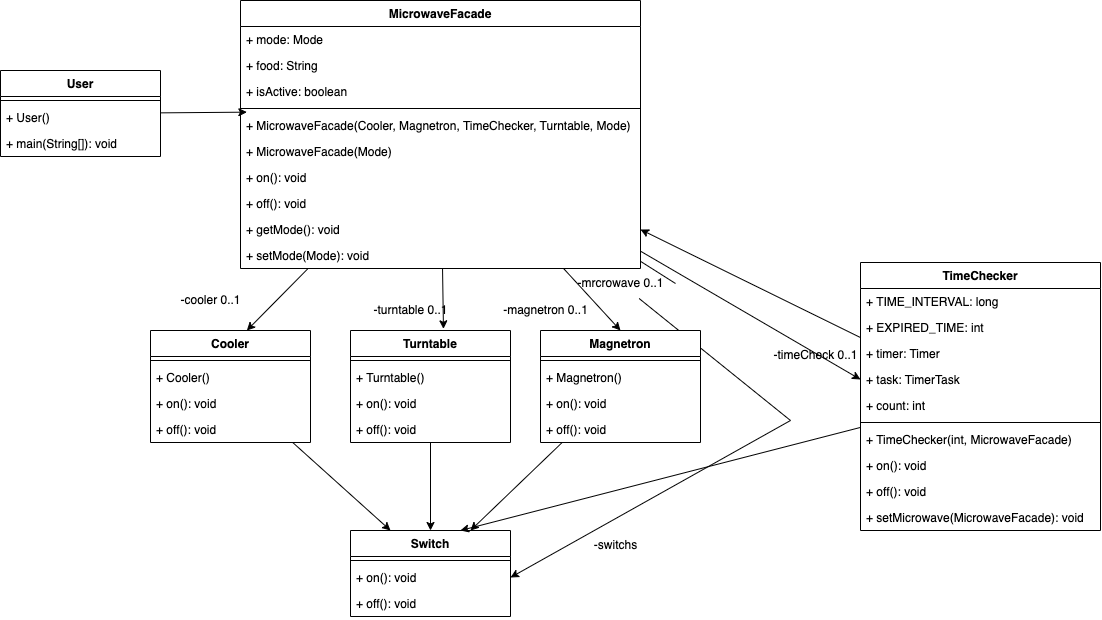

The diagram above was exported from draw.io. Its source (the exported page's mxGraphModel, read from the mxfile embedded in the PNG):
<mxGraphModel dx="771" dy="603" grid="1" gridSize="10" guides="1" tooltips="1" connect="1" arrows="1" fold="1" page="1" pageScale="1" pageWidth="827" pageHeight="1169" math="0" shadow="0">
  <root>
    <mxCell id="0" />
    <mxCell id="1" parent="0" />
    <mxCell id="DcsQYpMXOQ11ZB5PvVMy-70" style="edgeStyle=none;rounded=0;orthogonalLoop=1;jettySize=auto;html=1;entryX=0.016;entryY=-0.013;entryDx=0;entryDy=0;entryPerimeter=0;" edge="1" parent="1" source="DcsQYpMXOQ11ZB5PvVMy-1" target="DcsQYpMXOQ11ZB5PvVMy-16">
      <mxGeometry relative="1" as="geometry" />
    </mxCell>
    <mxCell id="DcsQYpMXOQ11ZB5PvVMy-1" value="User" style="swimlane;fontStyle=1;align=center;verticalAlign=top;childLayout=stackLayout;horizontal=1;startSize=26;horizontalStack=0;resizeParent=1;resizeParentMax=0;resizeLast=0;collapsible=1;marginBottom=0;" vertex="1" parent="1">
      <mxGeometry x="90" y="150" width="160" height="86" as="geometry" />
    </mxCell>
    <mxCell id="DcsQYpMXOQ11ZB5PvVMy-3" value="" style="line;strokeWidth=1;fillColor=none;align=left;verticalAlign=middle;spacingTop=-1;spacingLeft=3;spacingRight=3;rotatable=0;labelPosition=right;points=[];portConstraint=eastwest;strokeColor=inherit;" vertex="1" parent="DcsQYpMXOQ11ZB5PvVMy-1">
      <mxGeometry y="26" width="160" height="8" as="geometry" />
    </mxCell>
    <mxCell id="DcsQYpMXOQ11ZB5PvVMy-5" value="+ User()" style="text;strokeColor=none;fillColor=none;align=left;verticalAlign=top;spacingLeft=4;spacingRight=4;overflow=hidden;rotatable=0;points=[[0,0.5],[1,0.5]];portConstraint=eastwest;" vertex="1" parent="DcsQYpMXOQ11ZB5PvVMy-1">
      <mxGeometry y="34" width="160" height="26" as="geometry" />
    </mxCell>
    <mxCell id="DcsQYpMXOQ11ZB5PvVMy-4" value="+ main(String[]): void" style="text;strokeColor=none;fillColor=none;align=left;verticalAlign=top;spacingLeft=4;spacingRight=4;overflow=hidden;rotatable=0;points=[[0,0.5],[1,0.5]];portConstraint=eastwest;" vertex="1" parent="DcsQYpMXOQ11ZB5PvVMy-1">
      <mxGeometry y="60" width="160" height="26" as="geometry" />
    </mxCell>
    <mxCell id="DcsQYpMXOQ11ZB5PvVMy-63" style="edgeStyle=none;rounded=0;orthogonalLoop=1;jettySize=auto;html=1;entryX=0.602;entryY=0;entryDx=0;entryDy=0;entryPerimeter=0;" edge="1" parent="1" source="DcsQYpMXOQ11ZB5PvVMy-6" target="DcsQYpMXOQ11ZB5PvVMy-25">
      <mxGeometry relative="1" as="geometry" />
    </mxCell>
    <mxCell id="DcsQYpMXOQ11ZB5PvVMy-64" style="edgeStyle=none;rounded=0;orthogonalLoop=1;jettySize=auto;html=1;entryX=0.581;entryY=-0.015;entryDx=0;entryDy=0;entryPerimeter=0;" edge="1" parent="1" source="DcsQYpMXOQ11ZB5PvVMy-6" target="DcsQYpMXOQ11ZB5PvVMy-31">
      <mxGeometry relative="1" as="geometry" />
    </mxCell>
    <mxCell id="DcsQYpMXOQ11ZB5PvVMy-65" style="edgeStyle=none;rounded=0;orthogonalLoop=1;jettySize=auto;html=1;entryX=0.5;entryY=0;entryDx=0;entryDy=0;" edge="1" parent="1" source="DcsQYpMXOQ11ZB5PvVMy-6" target="DcsQYpMXOQ11ZB5PvVMy-36">
      <mxGeometry relative="1" as="geometry" />
    </mxCell>
    <mxCell id="DcsQYpMXOQ11ZB5PvVMy-67" style="edgeStyle=none;rounded=0;orthogonalLoop=1;jettySize=auto;html=1;entryX=1;entryY=0.5;entryDx=0;entryDy=0;startArrow=none;" edge="1" parent="1" source="DcsQYpMXOQ11ZB5PvVMy-74" target="DcsQYpMXOQ11ZB5PvVMy-44">
      <mxGeometry relative="1" as="geometry">
        <Array as="points">
          <mxPoint x="880" y="500" />
        </Array>
      </mxGeometry>
    </mxCell>
    <mxCell id="DcsQYpMXOQ11ZB5PvVMy-69" style="edgeStyle=none;rounded=0;orthogonalLoop=1;jettySize=auto;html=1;entryX=0;entryY=0.5;entryDx=0;entryDy=0;" edge="1" parent="1" source="DcsQYpMXOQ11ZB5PvVMy-6" target="DcsQYpMXOQ11ZB5PvVMy-58">
      <mxGeometry relative="1" as="geometry" />
    </mxCell>
    <mxCell id="DcsQYpMXOQ11ZB5PvVMy-6" value="MicrowaveFacade" style="swimlane;fontStyle=1;align=center;verticalAlign=top;childLayout=stackLayout;horizontal=1;startSize=26;horizontalStack=0;resizeParent=1;resizeParentMax=0;resizeLast=0;collapsible=1;marginBottom=0;" vertex="1" parent="1">
      <mxGeometry x="330" y="80" width="400" height="268" as="geometry" />
    </mxCell>
    <mxCell id="DcsQYpMXOQ11ZB5PvVMy-11" value="+ mode: Mode" style="text;strokeColor=none;fillColor=none;align=left;verticalAlign=top;spacingLeft=4;spacingRight=4;overflow=hidden;rotatable=0;points=[[0,0.5],[1,0.5]];portConstraint=eastwest;" vertex="1" parent="DcsQYpMXOQ11ZB5PvVMy-6">
      <mxGeometry y="26" width="400" height="26" as="geometry" />
    </mxCell>
    <mxCell id="DcsQYpMXOQ11ZB5PvVMy-10" value="+ food: String" style="text;strokeColor=none;fillColor=none;align=left;verticalAlign=top;spacingLeft=4;spacingRight=4;overflow=hidden;rotatable=0;points=[[0,0.5],[1,0.5]];portConstraint=eastwest;" vertex="1" parent="DcsQYpMXOQ11ZB5PvVMy-6">
      <mxGeometry y="52" width="400" height="26" as="geometry" />
    </mxCell>
    <mxCell id="DcsQYpMXOQ11ZB5PvVMy-7" value="+ isActive: boolean" style="text;strokeColor=none;fillColor=none;align=left;verticalAlign=top;spacingLeft=4;spacingRight=4;overflow=hidden;rotatable=0;points=[[0,0.5],[1,0.5]];portConstraint=eastwest;" vertex="1" parent="DcsQYpMXOQ11ZB5PvVMy-6">
      <mxGeometry y="78" width="400" height="26" as="geometry" />
    </mxCell>
    <mxCell id="DcsQYpMXOQ11ZB5PvVMy-8" value="" style="line;strokeWidth=1;fillColor=none;align=left;verticalAlign=middle;spacingTop=-1;spacingLeft=3;spacingRight=3;rotatable=0;labelPosition=right;points=[];portConstraint=eastwest;strokeColor=inherit;" vertex="1" parent="DcsQYpMXOQ11ZB5PvVMy-6">
      <mxGeometry y="104" width="400" height="8" as="geometry" />
    </mxCell>
    <mxCell id="DcsQYpMXOQ11ZB5PvVMy-16" value="+ MicrowaveFacade(Cooler, Magnetron, TimeChecker, Turntable, Mode)" style="text;strokeColor=none;fillColor=none;align=left;verticalAlign=top;spacingLeft=4;spacingRight=4;overflow=hidden;rotatable=0;points=[[0,0.5],[1,0.5]];portConstraint=eastwest;" vertex="1" parent="DcsQYpMXOQ11ZB5PvVMy-6">
      <mxGeometry y="112" width="400" height="26" as="geometry" />
    </mxCell>
    <mxCell id="DcsQYpMXOQ11ZB5PvVMy-15" value="+ MicrowaveFacade(Mode)" style="text;strokeColor=none;fillColor=none;align=left;verticalAlign=top;spacingLeft=4;spacingRight=4;overflow=hidden;rotatable=0;points=[[0,0.5],[1,0.5]];portConstraint=eastwest;" vertex="1" parent="DcsQYpMXOQ11ZB5PvVMy-6">
      <mxGeometry y="138" width="400" height="26" as="geometry" />
    </mxCell>
    <mxCell id="DcsQYpMXOQ11ZB5PvVMy-14" value="+ on(): void" style="text;strokeColor=none;fillColor=none;align=left;verticalAlign=top;spacingLeft=4;spacingRight=4;overflow=hidden;rotatable=0;points=[[0,0.5],[1,0.5]];portConstraint=eastwest;" vertex="1" parent="DcsQYpMXOQ11ZB5PvVMy-6">
      <mxGeometry y="164" width="400" height="26" as="geometry" />
    </mxCell>
    <mxCell id="DcsQYpMXOQ11ZB5PvVMy-13" value="+ off(): void" style="text;strokeColor=none;fillColor=none;align=left;verticalAlign=top;spacingLeft=4;spacingRight=4;overflow=hidden;rotatable=0;points=[[0,0.5],[1,0.5]];portConstraint=eastwest;" vertex="1" parent="DcsQYpMXOQ11ZB5PvVMy-6">
      <mxGeometry y="190" width="400" height="26" as="geometry" />
    </mxCell>
    <mxCell id="DcsQYpMXOQ11ZB5PvVMy-12" value="+ getMode(): void" style="text;strokeColor=none;fillColor=none;align=left;verticalAlign=top;spacingLeft=4;spacingRight=4;overflow=hidden;rotatable=0;points=[[0,0.5],[1,0.5]];portConstraint=eastwest;" vertex="1" parent="DcsQYpMXOQ11ZB5PvVMy-6">
      <mxGeometry y="216" width="400" height="26" as="geometry" />
    </mxCell>
    <mxCell id="DcsQYpMXOQ11ZB5PvVMy-9" value="+ setMode(Mode): void" style="text;strokeColor=none;fillColor=none;align=left;verticalAlign=top;spacingLeft=4;spacingRight=4;overflow=hidden;rotatable=0;points=[[0,0.5],[1,0.5]];portConstraint=eastwest;" vertex="1" parent="DcsQYpMXOQ11ZB5PvVMy-6">
      <mxGeometry y="242" width="400" height="26" as="geometry" />
    </mxCell>
    <mxCell id="DcsQYpMXOQ11ZB5PvVMy-59" style="rounded=0;orthogonalLoop=1;jettySize=auto;html=1;entryX=0.25;entryY=0;entryDx=0;entryDy=0;" edge="1" parent="1" source="DcsQYpMXOQ11ZB5PvVMy-25" target="DcsQYpMXOQ11ZB5PvVMy-41">
      <mxGeometry relative="1" as="geometry" />
    </mxCell>
    <mxCell id="DcsQYpMXOQ11ZB5PvVMy-25" value="Cooler" style="swimlane;fontStyle=1;align=center;verticalAlign=top;childLayout=stackLayout;horizontal=1;startSize=26;horizontalStack=0;resizeParent=1;resizeParentMax=0;resizeLast=0;collapsible=1;marginBottom=0;" vertex="1" parent="1">
      <mxGeometry x="240" y="410" width="160" height="112" as="geometry" />
    </mxCell>
    <mxCell id="DcsQYpMXOQ11ZB5PvVMy-27" value="" style="line;strokeWidth=1;fillColor=none;align=left;verticalAlign=middle;spacingTop=-1;spacingLeft=3;spacingRight=3;rotatable=0;labelPosition=right;points=[];portConstraint=eastwest;strokeColor=inherit;" vertex="1" parent="DcsQYpMXOQ11ZB5PvVMy-25">
      <mxGeometry y="26" width="160" height="8" as="geometry" />
    </mxCell>
    <mxCell id="DcsQYpMXOQ11ZB5PvVMy-30" value="+ Cooler()" style="text;strokeColor=none;fillColor=none;align=left;verticalAlign=top;spacingLeft=4;spacingRight=4;overflow=hidden;rotatable=0;points=[[0,0.5],[1,0.5]];portConstraint=eastwest;" vertex="1" parent="DcsQYpMXOQ11ZB5PvVMy-25">
      <mxGeometry y="34" width="160" height="26" as="geometry" />
    </mxCell>
    <mxCell id="DcsQYpMXOQ11ZB5PvVMy-29" value="+ on(): void" style="text;strokeColor=none;fillColor=none;align=left;verticalAlign=top;spacingLeft=4;spacingRight=4;overflow=hidden;rotatable=0;points=[[0,0.5],[1,0.5]];portConstraint=eastwest;" vertex="1" parent="DcsQYpMXOQ11ZB5PvVMy-25">
      <mxGeometry y="60" width="160" height="26" as="geometry" />
    </mxCell>
    <mxCell id="DcsQYpMXOQ11ZB5PvVMy-28" value="+ off(): void" style="text;strokeColor=none;fillColor=none;align=left;verticalAlign=top;spacingLeft=4;spacingRight=4;overflow=hidden;rotatable=0;points=[[0,0.5],[1,0.5]];portConstraint=eastwest;" vertex="1" parent="DcsQYpMXOQ11ZB5PvVMy-25">
      <mxGeometry y="86" width="160" height="26" as="geometry" />
    </mxCell>
    <mxCell id="DcsQYpMXOQ11ZB5PvVMy-60" style="edgeStyle=none;rounded=0;orthogonalLoop=1;jettySize=auto;html=1;entryX=0.5;entryY=0;entryDx=0;entryDy=0;" edge="1" parent="1" source="DcsQYpMXOQ11ZB5PvVMy-31" target="DcsQYpMXOQ11ZB5PvVMy-41">
      <mxGeometry relative="1" as="geometry" />
    </mxCell>
    <mxCell id="DcsQYpMXOQ11ZB5PvVMy-31" value="Turntable" style="swimlane;fontStyle=1;align=center;verticalAlign=top;childLayout=stackLayout;horizontal=1;startSize=26;horizontalStack=0;resizeParent=1;resizeParentMax=0;resizeLast=0;collapsible=1;marginBottom=0;" vertex="1" parent="1">
      <mxGeometry x="440" y="410" width="160" height="112" as="geometry" />
    </mxCell>
    <mxCell id="DcsQYpMXOQ11ZB5PvVMy-32" value="" style="line;strokeWidth=1;fillColor=none;align=left;verticalAlign=middle;spacingTop=-1;spacingLeft=3;spacingRight=3;rotatable=0;labelPosition=right;points=[];portConstraint=eastwest;strokeColor=inherit;" vertex="1" parent="DcsQYpMXOQ11ZB5PvVMy-31">
      <mxGeometry y="26" width="160" height="8" as="geometry" />
    </mxCell>
    <mxCell id="DcsQYpMXOQ11ZB5PvVMy-33" value="+ Turntable()" style="text;strokeColor=none;fillColor=none;align=left;verticalAlign=top;spacingLeft=4;spacingRight=4;overflow=hidden;rotatable=0;points=[[0,0.5],[1,0.5]];portConstraint=eastwest;" vertex="1" parent="DcsQYpMXOQ11ZB5PvVMy-31">
      <mxGeometry y="34" width="160" height="26" as="geometry" />
    </mxCell>
    <mxCell id="DcsQYpMXOQ11ZB5PvVMy-34" value="+ on(): void" style="text;strokeColor=none;fillColor=none;align=left;verticalAlign=top;spacingLeft=4;spacingRight=4;overflow=hidden;rotatable=0;points=[[0,0.5],[1,0.5]];portConstraint=eastwest;" vertex="1" parent="DcsQYpMXOQ11ZB5PvVMy-31">
      <mxGeometry y="60" width="160" height="26" as="geometry" />
    </mxCell>
    <mxCell id="DcsQYpMXOQ11ZB5PvVMy-35" value="+ off(): void" style="text;strokeColor=none;fillColor=none;align=left;verticalAlign=top;spacingLeft=4;spacingRight=4;overflow=hidden;rotatable=0;points=[[0,0.5],[1,0.5]];portConstraint=eastwest;" vertex="1" parent="DcsQYpMXOQ11ZB5PvVMy-31">
      <mxGeometry y="86" width="160" height="26" as="geometry" />
    </mxCell>
    <mxCell id="DcsQYpMXOQ11ZB5PvVMy-61" style="edgeStyle=none;rounded=0;orthogonalLoop=1;jettySize=auto;html=1;entryX=0.75;entryY=0;entryDx=0;entryDy=0;" edge="1" parent="1" source="DcsQYpMXOQ11ZB5PvVMy-36" target="DcsQYpMXOQ11ZB5PvVMy-41">
      <mxGeometry relative="1" as="geometry" />
    </mxCell>
    <mxCell id="DcsQYpMXOQ11ZB5PvVMy-36" value="Magnetron" style="swimlane;fontStyle=1;align=center;verticalAlign=top;childLayout=stackLayout;horizontal=1;startSize=26;horizontalStack=0;resizeParent=1;resizeParentMax=0;resizeLast=0;collapsible=1;marginBottom=0;" vertex="1" parent="1">
      <mxGeometry x="630" y="410" width="160" height="112" as="geometry" />
    </mxCell>
    <mxCell id="DcsQYpMXOQ11ZB5PvVMy-37" value="" style="line;strokeWidth=1;fillColor=none;align=left;verticalAlign=middle;spacingTop=-1;spacingLeft=3;spacingRight=3;rotatable=0;labelPosition=right;points=[];portConstraint=eastwest;strokeColor=inherit;" vertex="1" parent="DcsQYpMXOQ11ZB5PvVMy-36">
      <mxGeometry y="26" width="160" height="8" as="geometry" />
    </mxCell>
    <mxCell id="DcsQYpMXOQ11ZB5PvVMy-38" value="+ Magnetron()" style="text;strokeColor=none;fillColor=none;align=left;verticalAlign=top;spacingLeft=4;spacingRight=4;overflow=hidden;rotatable=0;points=[[0,0.5],[1,0.5]];portConstraint=eastwest;" vertex="1" parent="DcsQYpMXOQ11ZB5PvVMy-36">
      <mxGeometry y="34" width="160" height="26" as="geometry" />
    </mxCell>
    <mxCell id="DcsQYpMXOQ11ZB5PvVMy-39" value="+ on(): void" style="text;strokeColor=none;fillColor=none;align=left;verticalAlign=top;spacingLeft=4;spacingRight=4;overflow=hidden;rotatable=0;points=[[0,0.5],[1,0.5]];portConstraint=eastwest;" vertex="1" parent="DcsQYpMXOQ11ZB5PvVMy-36">
      <mxGeometry y="60" width="160" height="26" as="geometry" />
    </mxCell>
    <mxCell id="DcsQYpMXOQ11ZB5PvVMy-40" value="+ off(): void" style="text;strokeColor=none;fillColor=none;align=left;verticalAlign=top;spacingLeft=4;spacingRight=4;overflow=hidden;rotatable=0;points=[[0,0.5],[1,0.5]];portConstraint=eastwest;" vertex="1" parent="DcsQYpMXOQ11ZB5PvVMy-36">
      <mxGeometry y="86" width="160" height="26" as="geometry" />
    </mxCell>
    <mxCell id="DcsQYpMXOQ11ZB5PvVMy-41" value="Switch" style="swimlane;fontStyle=1;align=center;verticalAlign=top;childLayout=stackLayout;horizontal=1;startSize=26;horizontalStack=0;resizeParent=1;resizeParentMax=0;resizeLast=0;collapsible=1;marginBottom=0;" vertex="1" parent="1">
      <mxGeometry x="440" y="610" width="160" height="86" as="geometry" />
    </mxCell>
    <mxCell id="DcsQYpMXOQ11ZB5PvVMy-42" value="" style="line;strokeWidth=1;fillColor=none;align=left;verticalAlign=middle;spacingTop=-1;spacingLeft=3;spacingRight=3;rotatable=0;labelPosition=right;points=[];portConstraint=eastwest;strokeColor=inherit;" vertex="1" parent="DcsQYpMXOQ11ZB5PvVMy-41">
      <mxGeometry y="26" width="160" height="8" as="geometry" />
    </mxCell>
    <mxCell id="DcsQYpMXOQ11ZB5PvVMy-44" value="+ on(): void" style="text;strokeColor=none;fillColor=none;align=left;verticalAlign=top;spacingLeft=4;spacingRight=4;overflow=hidden;rotatable=0;points=[[0,0.5],[1,0.5]];portConstraint=eastwest;" vertex="1" parent="DcsQYpMXOQ11ZB5PvVMy-41">
      <mxGeometry y="34" width="160" height="26" as="geometry" />
    </mxCell>
    <mxCell id="DcsQYpMXOQ11ZB5PvVMy-45" value="+ off(): void" style="text;strokeColor=none;fillColor=none;align=left;verticalAlign=top;spacingLeft=4;spacingRight=4;overflow=hidden;rotatable=0;points=[[0,0.5],[1,0.5]];portConstraint=eastwest;" vertex="1" parent="DcsQYpMXOQ11ZB5PvVMy-41">
      <mxGeometry y="60" width="160" height="26" as="geometry" />
    </mxCell>
    <mxCell id="DcsQYpMXOQ11ZB5PvVMy-62" style="edgeStyle=none;rounded=0;orthogonalLoop=1;jettySize=auto;html=1;" edge="1" parent="1" source="DcsQYpMXOQ11ZB5PvVMy-46">
      <mxGeometry relative="1" as="geometry">
        <mxPoint x="550.0000000000002" y="610" as="targetPoint" />
      </mxGeometry>
    </mxCell>
    <mxCell id="DcsQYpMXOQ11ZB5PvVMy-68" style="edgeStyle=none;rounded=0;orthogonalLoop=1;jettySize=auto;html=1;entryX=1;entryY=0.5;entryDx=0;entryDy=0;" edge="1" parent="1" source="DcsQYpMXOQ11ZB5PvVMy-46" target="DcsQYpMXOQ11ZB5PvVMy-12">
      <mxGeometry relative="1" as="geometry" />
    </mxCell>
    <mxCell id="DcsQYpMXOQ11ZB5PvVMy-46" value="TimeChecker" style="swimlane;fontStyle=1;align=center;verticalAlign=top;childLayout=stackLayout;horizontal=1;startSize=26;horizontalStack=0;resizeParent=1;resizeParentMax=0;resizeLast=0;collapsible=1;marginBottom=0;" vertex="1" parent="1">
      <mxGeometry x="950" y="342" width="240" height="268" as="geometry" />
    </mxCell>
    <mxCell id="DcsQYpMXOQ11ZB5PvVMy-52" value="+ TIME_INTERVAL: long" style="text;strokeColor=none;fillColor=none;align=left;verticalAlign=top;spacingLeft=4;spacingRight=4;overflow=hidden;rotatable=0;points=[[0,0.5],[1,0.5]];portConstraint=eastwest;" vertex="1" parent="DcsQYpMXOQ11ZB5PvVMy-46">
      <mxGeometry y="26" width="240" height="26" as="geometry" />
    </mxCell>
    <mxCell id="DcsQYpMXOQ11ZB5PvVMy-51" value="+ EXPIRED_TIME: int" style="text;strokeColor=none;fillColor=none;align=left;verticalAlign=top;spacingLeft=4;spacingRight=4;overflow=hidden;rotatable=0;points=[[0,0.5],[1,0.5]];portConstraint=eastwest;" vertex="1" parent="DcsQYpMXOQ11ZB5PvVMy-46">
      <mxGeometry y="52" width="240" height="26" as="geometry" />
    </mxCell>
    <mxCell id="DcsQYpMXOQ11ZB5PvVMy-50" value="+ timer: Timer" style="text;strokeColor=none;fillColor=none;align=left;verticalAlign=top;spacingLeft=4;spacingRight=4;overflow=hidden;rotatable=0;points=[[0,0.5],[1,0.5]];portConstraint=eastwest;" vertex="1" parent="DcsQYpMXOQ11ZB5PvVMy-46">
      <mxGeometry y="78" width="240" height="26" as="geometry" />
    </mxCell>
    <mxCell id="DcsQYpMXOQ11ZB5PvVMy-58" value="+ task: TimerTask" style="text;strokeColor=none;fillColor=none;align=left;verticalAlign=top;spacingLeft=4;spacingRight=4;overflow=hidden;rotatable=0;points=[[0,0.5],[1,0.5]];portConstraint=eastwest;" vertex="1" parent="DcsQYpMXOQ11ZB5PvVMy-46">
      <mxGeometry y="104" width="240" height="26" as="geometry" />
    </mxCell>
    <mxCell id="DcsQYpMXOQ11ZB5PvVMy-47" value="+ count: int" style="text;strokeColor=none;fillColor=none;align=left;verticalAlign=top;spacingLeft=4;spacingRight=4;overflow=hidden;rotatable=0;points=[[0,0.5],[1,0.5]];portConstraint=eastwest;" vertex="1" parent="DcsQYpMXOQ11ZB5PvVMy-46">
      <mxGeometry y="130" width="240" height="26" as="geometry" />
    </mxCell>
    <mxCell id="DcsQYpMXOQ11ZB5PvVMy-48" value="" style="line;strokeWidth=1;fillColor=none;align=left;verticalAlign=middle;spacingTop=-1;spacingLeft=3;spacingRight=3;rotatable=0;labelPosition=right;points=[];portConstraint=eastwest;strokeColor=inherit;" vertex="1" parent="DcsQYpMXOQ11ZB5PvVMy-46">
      <mxGeometry y="156" width="240" height="8" as="geometry" />
    </mxCell>
    <mxCell id="DcsQYpMXOQ11ZB5PvVMy-56" value="+ TimeChecker(int, MicrowaveFacade)" style="text;strokeColor=none;fillColor=none;align=left;verticalAlign=top;spacingLeft=4;spacingRight=4;overflow=hidden;rotatable=0;points=[[0,0.5],[1,0.5]];portConstraint=eastwest;" vertex="1" parent="DcsQYpMXOQ11ZB5PvVMy-46">
      <mxGeometry y="164" width="240" height="26" as="geometry" />
    </mxCell>
    <mxCell id="DcsQYpMXOQ11ZB5PvVMy-55" value="+ on(): void" style="text;strokeColor=none;fillColor=none;align=left;verticalAlign=top;spacingLeft=4;spacingRight=4;overflow=hidden;rotatable=0;points=[[0,0.5],[1,0.5]];portConstraint=eastwest;" vertex="1" parent="DcsQYpMXOQ11ZB5PvVMy-46">
      <mxGeometry y="190" width="240" height="26" as="geometry" />
    </mxCell>
    <mxCell id="DcsQYpMXOQ11ZB5PvVMy-54" value="+ off(): void" style="text;strokeColor=none;fillColor=none;align=left;verticalAlign=top;spacingLeft=4;spacingRight=4;overflow=hidden;rotatable=0;points=[[0,0.5],[1,0.5]];portConstraint=eastwest;" vertex="1" parent="DcsQYpMXOQ11ZB5PvVMy-46">
      <mxGeometry y="216" width="240" height="26" as="geometry" />
    </mxCell>
    <mxCell id="DcsQYpMXOQ11ZB5PvVMy-49" value="+ setMicrowave(MicrowaveFacade): void" style="text;strokeColor=none;fillColor=none;align=left;verticalAlign=top;spacingLeft=4;spacingRight=4;overflow=hidden;rotatable=0;points=[[0,0.5],[1,0.5]];portConstraint=eastwest;" vertex="1" parent="DcsQYpMXOQ11ZB5PvVMy-46">
      <mxGeometry y="242" width="240" height="26" as="geometry" />
    </mxCell>
    <mxCell id="DcsQYpMXOQ11ZB5PvVMy-71" value="-cooler 0..1" style="text;html=1;align=center;verticalAlign=middle;resizable=0;points=[];autosize=1;strokeColor=none;fillColor=none;" vertex="1" parent="1">
      <mxGeometry x="260" y="365" width="80" height="30" as="geometry" />
    </mxCell>
    <mxCell id="DcsQYpMXOQ11ZB5PvVMy-72" value="-turntable 0..1" style="text;html=1;align=center;verticalAlign=middle;resizable=0;points=[];autosize=1;strokeColor=none;fillColor=none;" vertex="1" parent="1">
      <mxGeometry x="450" y="375" width="100" height="30" as="geometry" />
    </mxCell>
    <mxCell id="DcsQYpMXOQ11ZB5PvVMy-73" value="-magnetron 0..1" style="text;html=1;align=center;verticalAlign=middle;resizable=0;points=[];autosize=1;strokeColor=none;fillColor=none;" vertex="1" parent="1">
      <mxGeometry x="580" y="375" width="110" height="30" as="geometry" />
    </mxCell>
    <mxCell id="DcsQYpMXOQ11ZB5PvVMy-74" value="-mrcrowave 0..1" style="text;html=1;align=center;verticalAlign=middle;resizable=0;points=[];autosize=1;strokeColor=none;fillColor=none;" vertex="1" parent="1">
      <mxGeometry x="655" y="348" width="110" height="30" as="geometry" />
    </mxCell>
    <mxCell id="DcsQYpMXOQ11ZB5PvVMy-75" value="" style="edgeStyle=none;rounded=0;orthogonalLoop=1;jettySize=auto;html=1;entryX=1;entryY=0.5;entryDx=0;entryDy=0;endArrow=none;" edge="1" parent="1" source="DcsQYpMXOQ11ZB5PvVMy-6" target="DcsQYpMXOQ11ZB5PvVMy-74">
      <mxGeometry relative="1" as="geometry">
        <mxPoint x="693.9860139860139" y="348.0000000000001" as="sourcePoint" />
        <mxPoint x="600" y="657" as="targetPoint" />
        <Array as="points" />
      </mxGeometry>
    </mxCell>
    <mxCell id="DcsQYpMXOQ11ZB5PvVMy-76" value="-timeCheck 0..1" style="text;html=1;align=center;verticalAlign=middle;resizable=0;points=[];autosize=1;strokeColor=none;fillColor=none;" vertex="1" parent="1">
      <mxGeometry x="850" y="420" width="110" height="30" as="geometry" />
    </mxCell>
    <mxCell id="DcsQYpMXOQ11ZB5PvVMy-77" value="-switchs" style="text;html=1;align=center;verticalAlign=middle;resizable=0;points=[];autosize=1;strokeColor=none;fillColor=none;" vertex="1" parent="1">
      <mxGeometry x="670" y="610" width="70" height="30" as="geometry" />
    </mxCell>
  </root>
</mxGraphModel>